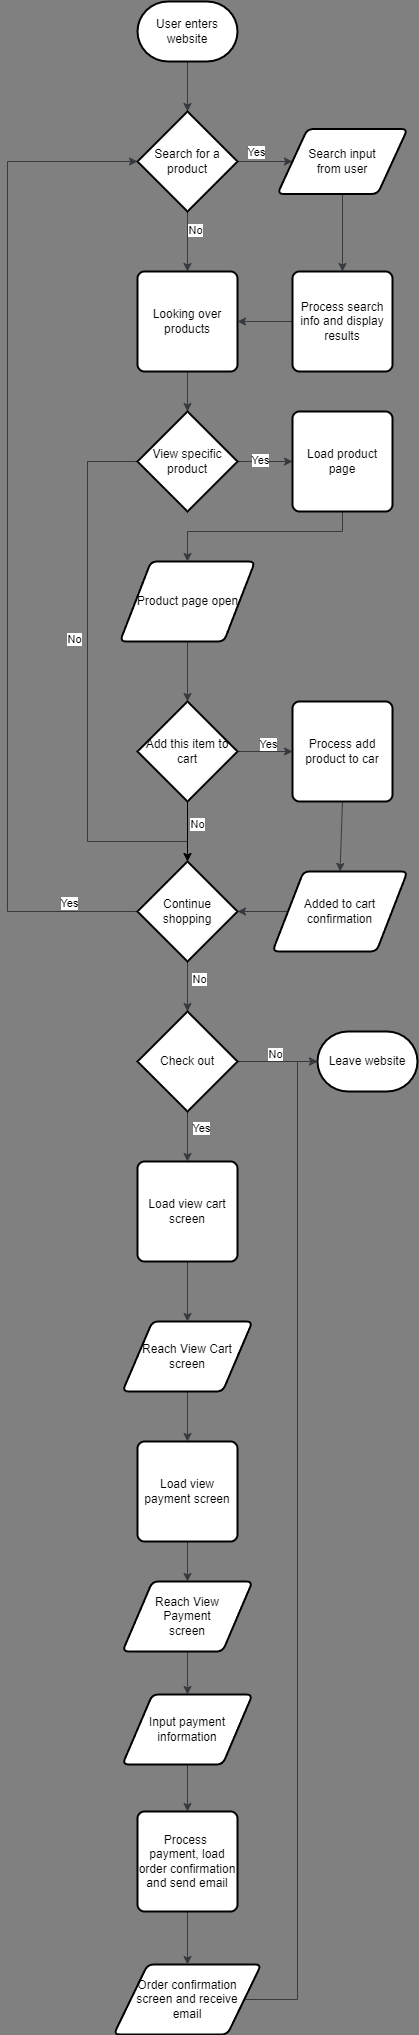

The diagram above was exported from draw.io. Its source (the exported page's mxGraphModel, read from the mxfile embedded in the PNG):
<mxGraphModel dx="1303" dy="851" grid="1" gridSize="10" guides="1" tooltips="1" connect="1" arrows="1" fold="1" page="1" pageScale="1" pageWidth="850" pageHeight="1100" background="#808080" math="0" shadow="0">
  <root>
    <mxCell id="0" />
    <mxCell id="1" parent="0" />
    <mxCell id="4" style="edgeStyle=none;html=1;exitX=0.5;exitY=1;exitDx=0;exitDy=0;exitPerimeter=0;entryX=0.5;entryY=0;entryDx=0;entryDy=0;entryPerimeter=0;fillColor=#eeeeee;strokeColor=#36393d;" edge="1" parent="1" source="2" target="3">
      <mxGeometry relative="1" as="geometry" />
    </mxCell>
    <mxCell id="2" value="User enters website" style="strokeWidth=2;html=1;shape=mxgraph.flowchart.terminator;whiteSpace=wrap;" vertex="1" parent="1">
      <mxGeometry x="210" y="50" width="100" height="60" as="geometry" />
    </mxCell>
    <mxCell id="5" style="edgeStyle=none;html=1;exitX=1;exitY=0.5;exitDx=0;exitDy=0;exitPerimeter=0;entryX=0;entryY=0.5;entryDx=0;entryDy=0;fillColor=#eeeeee;strokeColor=#36393d;" edge="1" parent="1" source="3" target="7">
      <mxGeometry relative="1" as="geometry">
        <mxPoint x="400" y="210" as="targetPoint" />
      </mxGeometry>
    </mxCell>
    <mxCell id="6" value="Yes" style="edgeLabel;html=1;align=center;verticalAlign=middle;resizable=0;points=[];" vertex="1" connectable="0" parent="5">
      <mxGeometry x="0.3259" y="-4" relative="1" as="geometry">
        <mxPoint x="-18" y="-14" as="offset" />
      </mxGeometry>
    </mxCell>
    <mxCell id="10" style="edgeStyle=none;html=1;exitX=0.5;exitY=1;exitDx=0;exitDy=0;exitPerimeter=0;entryX=0.5;entryY=0;entryDx=0;entryDy=0;fillColor=#eeeeee;strokeColor=#36393d;" edge="1" parent="1" source="3" target="9">
      <mxGeometry relative="1" as="geometry" />
    </mxCell>
    <mxCell id="11" value="No" style="edgeLabel;html=1;align=center;verticalAlign=middle;resizable=0;points=[];" vertex="1" connectable="0" parent="10">
      <mxGeometry x="-0.3556" y="-1" relative="1" as="geometry">
        <mxPoint x="8" as="offset" />
      </mxGeometry>
    </mxCell>
    <mxCell id="3" value="Search for a product" style="strokeWidth=2;html=1;shape=mxgraph.flowchart.decision;whiteSpace=wrap;" vertex="1" parent="1">
      <mxGeometry x="210" y="160" width="100" height="100" as="geometry" />
    </mxCell>
    <mxCell id="51" style="edgeStyle=none;rounded=0;html=1;exitX=0.5;exitY=1;exitDx=0;exitDy=0;entryX=0.5;entryY=0;entryDx=0;entryDy=0;fillColor=#eeeeee;strokeColor=#36393d;" edge="1" parent="1" source="7" target="50">
      <mxGeometry relative="1" as="geometry" />
    </mxCell>
    <mxCell id="7" value="Search input&lt;br&gt;from user" style="shape=parallelogram;html=1;strokeWidth=2;perimeter=parallelogramPerimeter;whiteSpace=wrap;rounded=1;arcSize=12;size=0.23;" vertex="1" parent="1">
      <mxGeometry x="350" y="177.5" width="130" height="65" as="geometry" />
    </mxCell>
    <mxCell id="14" style="edgeStyle=none;rounded=0;html=1;exitX=0.5;exitY=1;exitDx=0;exitDy=0;entryX=0.5;entryY=0;entryDx=0;entryDy=0;entryPerimeter=0;fillColor=#eeeeee;strokeColor=#36393d;" edge="1" parent="1" source="9" target="13">
      <mxGeometry relative="1" as="geometry" />
    </mxCell>
    <mxCell id="9" value="Looking over products" style="rounded=1;whiteSpace=wrap;html=1;absoluteArcSize=1;arcSize=14;strokeWidth=2;" vertex="1" parent="1">
      <mxGeometry x="210" y="320" width="100" height="100" as="geometry" />
    </mxCell>
    <mxCell id="16" style="edgeStyle=none;rounded=0;html=1;entryX=0;entryY=0.5;entryDx=0;entryDy=0;exitX=1;exitY=0.5;exitDx=0;exitDy=0;exitPerimeter=0;fillColor=#eeeeee;strokeColor=#36393d;" edge="1" parent="1" source="13" target="53">
      <mxGeometry relative="1" as="geometry">
        <mxPoint x="260" y="560" as="sourcePoint" />
        <mxPoint x="260" y="610" as="targetPoint" />
      </mxGeometry>
    </mxCell>
    <mxCell id="17" value="Yes" style="edgeLabel;html=1;align=center;verticalAlign=middle;resizable=0;points=[];" vertex="1" connectable="0" parent="16">
      <mxGeometry x="-0.4933" y="2" relative="1" as="geometry">
        <mxPoint x="8" as="offset" />
      </mxGeometry>
    </mxCell>
    <mxCell id="29" style="edgeStyle=none;rounded=0;html=1;exitX=0;exitY=0.5;exitDx=0;exitDy=0;exitPerimeter=0;entryX=0.5;entryY=0;entryDx=0;entryDy=0;entryPerimeter=0;fillColor=#eeeeee;strokeColor=#36393d;" edge="1" parent="1" source="13" target="24">
      <mxGeometry relative="1" as="geometry">
        <Array as="points">
          <mxPoint x="160" y="510" />
          <mxPoint x="160" y="890" />
          <mxPoint x="260" y="890" />
        </Array>
      </mxGeometry>
    </mxCell>
    <mxCell id="30" value="No" style="edgeLabel;html=1;align=center;verticalAlign=middle;resizable=0;points=[];" vertex="1" connectable="0" parent="29">
      <mxGeometry x="-0.1733" y="1" relative="1" as="geometry">
        <mxPoint x="-15" as="offset" />
      </mxGeometry>
    </mxCell>
    <mxCell id="13" value="View specific product" style="strokeWidth=2;html=1;shape=mxgraph.flowchart.decision;whiteSpace=wrap;" vertex="1" parent="1">
      <mxGeometry x="210" y="460" width="100" height="100" as="geometry" />
    </mxCell>
    <mxCell id="18" style="edgeStyle=none;rounded=0;html=1;exitX=0.5;exitY=1;exitDx=0;exitDy=0;entryX=0.5;entryY=0;entryDx=0;entryDy=0;entryPerimeter=0;fillColor=#eeeeee;strokeColor=#36393d;" edge="1" parent="1" source="20" target="19">
      <mxGeometry relative="1" as="geometry">
        <mxPoint x="260" y="770" as="targetPoint" />
        <mxPoint x="260" y="710" as="sourcePoint" />
      </mxGeometry>
    </mxCell>
    <mxCell id="21" style="edgeStyle=none;rounded=0;html=1;exitX=1;exitY=0.5;exitDx=0;exitDy=0;exitPerimeter=0;entryX=0;entryY=0.5;entryDx=0;entryDy=0;fillColor=#eeeeee;strokeColor=#36393d;" edge="1" parent="1" source="19" target="55">
      <mxGeometry relative="1" as="geometry">
        <mxPoint x="420" y="800" as="targetPoint" />
      </mxGeometry>
    </mxCell>
    <mxCell id="22" value="Yes" style="edgeLabel;html=1;align=center;verticalAlign=middle;resizable=0;points=[];" vertex="1" connectable="0" parent="21">
      <mxGeometry x="-0.3515" relative="1" as="geometry">
        <mxPoint x="13" y="-8" as="offset" />
      </mxGeometry>
    </mxCell>
    <mxCell id="25" style="edgeStyle=none;rounded=0;html=1;exitX=0.5;exitY=1;exitDx=0;exitDy=0;exitPerimeter=0;entryX=0.5;entryY=0;entryDx=0;entryDy=0;entryPerimeter=0;strokeColor=#000000;" edge="1" parent="1" source="19" target="24">
      <mxGeometry relative="1" as="geometry" />
    </mxCell>
    <mxCell id="26" value="No" style="edgeLabel;html=1;align=center;verticalAlign=middle;resizable=0;points=[];" vertex="1" connectable="0" parent="25">
      <mxGeometry x="-0.5067" y="-1" relative="1" as="geometry">
        <mxPoint x="10" y="8" as="offset" />
      </mxGeometry>
    </mxCell>
    <mxCell id="19" value="Add this item to cart" style="strokeWidth=2;html=1;shape=mxgraph.flowchart.decision;whiteSpace=wrap;" vertex="1" parent="1">
      <mxGeometry x="210" y="750" width="100" height="100" as="geometry" />
    </mxCell>
    <mxCell id="20" value="Product page open" style="shape=parallelogram;html=1;strokeWidth=2;perimeter=parallelogramPerimeter;whiteSpace=wrap;rounded=1;arcSize=12;size=0.23;" vertex="1" parent="1">
      <mxGeometry x="192.5" y="610" width="135" height="80" as="geometry" />
    </mxCell>
    <mxCell id="58" style="edgeStyle=none;rounded=0;html=1;exitX=0;exitY=0.5;exitDx=0;exitDy=0;entryX=1;entryY=0.5;entryDx=0;entryDy=0;entryPerimeter=0;fillColor=#eeeeee;strokeColor=#36393d;" edge="1" parent="1" source="23" target="24">
      <mxGeometry relative="1" as="geometry" />
    </mxCell>
    <mxCell id="23" value="Added to cart confirmation" style="shape=parallelogram;html=1;strokeWidth=2;perimeter=parallelogramPerimeter;whiteSpace=wrap;rounded=1;arcSize=12;size=0.23;" vertex="1" parent="1">
      <mxGeometry x="345" y="920" width="135" height="80" as="geometry" />
    </mxCell>
    <mxCell id="31" style="edgeStyle=none;rounded=0;html=1;exitX=0;exitY=0.5;exitDx=0;exitDy=0;exitPerimeter=0;entryX=0;entryY=0.5;entryDx=0;entryDy=0;entryPerimeter=0;fillColor=#eeeeee;strokeColor=#36393d;" edge="1" parent="1" source="24" target="3">
      <mxGeometry relative="1" as="geometry">
        <Array as="points">
          <mxPoint x="80" y="960" />
          <mxPoint x="80" y="210" />
        </Array>
      </mxGeometry>
    </mxCell>
    <mxCell id="32" value="Yes" style="edgeLabel;html=1;align=center;verticalAlign=middle;resizable=0;points=[];" vertex="1" connectable="0" parent="31">
      <mxGeometry x="-0.8488" y="2" relative="1" as="geometry">
        <mxPoint x="8" y="-11" as="offset" />
      </mxGeometry>
    </mxCell>
    <mxCell id="34" style="edgeStyle=none;rounded=0;html=1;exitX=0.5;exitY=1;exitDx=0;exitDy=0;exitPerimeter=0;entryX=0.5;entryY=0;entryDx=0;entryDy=0;entryPerimeter=0;fillColor=#eeeeee;strokeColor=#36393d;" edge="1" parent="1" source="24" target="33">
      <mxGeometry relative="1" as="geometry" />
    </mxCell>
    <mxCell id="35" value="No" style="edgeLabel;html=1;align=center;verticalAlign=middle;resizable=0;points=[];" vertex="1" connectable="0" parent="34">
      <mxGeometry x="-0.56" y="-3" relative="1" as="geometry">
        <mxPoint x="14" y="6" as="offset" />
      </mxGeometry>
    </mxCell>
    <mxCell id="24" value="Continue shopping" style="strokeWidth=2;html=1;shape=mxgraph.flowchart.decision;whiteSpace=wrap;" vertex="1" parent="1">
      <mxGeometry x="210" y="910" width="100" height="100" as="geometry" />
    </mxCell>
    <mxCell id="38" style="edgeStyle=none;rounded=0;html=1;exitX=1;exitY=0.5;exitDx=0;exitDy=0;exitPerimeter=0;entryX=0;entryY=0.5;entryDx=0;entryDy=0;entryPerimeter=0;fillColor=#eeeeee;strokeColor=#36393d;" edge="1" parent="1" source="33" target="37">
      <mxGeometry relative="1" as="geometry" />
    </mxCell>
    <mxCell id="39" value="No" style="edgeLabel;html=1;align=center;verticalAlign=middle;resizable=0;points=[];" vertex="1" connectable="0" parent="38">
      <mxGeometry x="-0.3833" y="2" relative="1" as="geometry">
        <mxPoint x="13" y="-6" as="offset" />
      </mxGeometry>
    </mxCell>
    <mxCell id="41" style="edgeStyle=none;rounded=0;html=1;exitX=0.5;exitY=1;exitDx=0;exitDy=0;exitPerimeter=0;entryX=0.5;entryY=0;entryDx=0;entryDy=0;fillColor=#eeeeee;strokeColor=#36393d;" edge="1" parent="1" source="33" target="59">
      <mxGeometry relative="1" as="geometry" />
    </mxCell>
    <mxCell id="42" value="Yes" style="edgeLabel;html=1;align=center;verticalAlign=middle;resizable=0;points=[];" vertex="1" connectable="0" parent="41">
      <mxGeometry x="-0.4533" y="1" relative="1" as="geometry">
        <mxPoint x="12" y="3" as="offset" />
      </mxGeometry>
    </mxCell>
    <mxCell id="33" value="Check out" style="strokeWidth=2;html=1;shape=mxgraph.flowchart.decision;whiteSpace=wrap;" vertex="1" parent="1">
      <mxGeometry x="210" y="1060" width="100" height="100" as="geometry" />
    </mxCell>
    <mxCell id="37" value="Leave website" style="strokeWidth=2;html=1;shape=mxgraph.flowchart.terminator;whiteSpace=wrap;" vertex="1" parent="1">
      <mxGeometry x="390" y="1080" width="100" height="60" as="geometry" />
    </mxCell>
    <mxCell id="44" style="edgeStyle=none;rounded=0;html=1;exitX=0.5;exitY=1;exitDx=0;exitDy=0;entryX=0.5;entryY=0;entryDx=0;entryDy=0;fillColor=#eeeeee;strokeColor=#36393d;" edge="1" parent="1" source="40" target="60">
      <mxGeometry relative="1" as="geometry" />
    </mxCell>
    <mxCell id="40" value="Reach View Cart screen" style="shape=parallelogram;html=1;strokeWidth=2;perimeter=parallelogramPerimeter;whiteSpace=wrap;rounded=1;arcSize=12;size=0.23;" vertex="1" parent="1">
      <mxGeometry x="195" y="1370" width="130" height="70" as="geometry" />
    </mxCell>
    <mxCell id="46" style="edgeStyle=none;rounded=0;html=1;exitX=0.5;exitY=1;exitDx=0;exitDy=0;entryX=0.5;entryY=0;entryDx=0;entryDy=0;fillColor=#eeeeee;strokeColor=#36393d;" edge="1" parent="1" source="43" target="45">
      <mxGeometry relative="1" as="geometry" />
    </mxCell>
    <mxCell id="43" value="Reach View&lt;br&gt;Payment&lt;br&gt;screen" style="shape=parallelogram;html=1;strokeWidth=2;perimeter=parallelogramPerimeter;whiteSpace=wrap;rounded=1;arcSize=12;size=0.23;" vertex="1" parent="1">
      <mxGeometry x="195" y="1630" width="130" height="70" as="geometry" />
    </mxCell>
    <mxCell id="48" style="edgeStyle=none;rounded=0;html=1;exitX=0.5;exitY=1;exitDx=0;exitDy=0;entryX=0.5;entryY=0;entryDx=0;entryDy=0;fillColor=#eeeeee;strokeColor=#36393d;" edge="1" parent="1" source="45" target="61">
      <mxGeometry relative="1" as="geometry" />
    </mxCell>
    <mxCell id="45" value="Input payment information" style="shape=parallelogram;html=1;strokeWidth=2;perimeter=parallelogramPerimeter;whiteSpace=wrap;rounded=1;arcSize=12;size=0.23;" vertex="1" parent="1">
      <mxGeometry x="195" y="1743" width="130" height="70" as="geometry" />
    </mxCell>
    <mxCell id="49" style="edgeStyle=none;rounded=0;html=1;exitX=1;exitY=0.5;exitDx=0;exitDy=0;entryX=0;entryY=0.5;entryDx=0;entryDy=0;entryPerimeter=0;fillColor=#eeeeee;strokeColor=#36393d;" edge="1" parent="1" source="47" target="37">
      <mxGeometry relative="1" as="geometry">
        <Array as="points">
          <mxPoint x="370" y="2048" />
          <mxPoint x="370" y="1110" />
        </Array>
      </mxGeometry>
    </mxCell>
    <mxCell id="47" value="Order confirmation&lt;br&gt;screen and receive&lt;br&gt;email" style="shape=parallelogram;html=1;strokeWidth=2;perimeter=parallelogramPerimeter;whiteSpace=wrap;rounded=1;arcSize=12;size=0.23;" vertex="1" parent="1">
      <mxGeometry x="186.25" y="2013" width="147.5" height="70" as="geometry" />
    </mxCell>
    <mxCell id="52" style="edgeStyle=none;rounded=0;html=1;exitX=0;exitY=0.5;exitDx=0;exitDy=0;entryX=1;entryY=0.5;entryDx=0;entryDy=0;fillColor=#eeeeee;strokeColor=#36393d;" edge="1" parent="1" source="50" target="9">
      <mxGeometry relative="1" as="geometry" />
    </mxCell>
    <mxCell id="50" value="Process search info and display results" style="rounded=1;whiteSpace=wrap;html=1;absoluteArcSize=1;arcSize=14;strokeWidth=2;" vertex="1" parent="1">
      <mxGeometry x="365" y="320" width="100" height="100" as="geometry" />
    </mxCell>
    <mxCell id="54" style="edgeStyle=none;rounded=0;html=1;exitX=0.5;exitY=1;exitDx=0;exitDy=0;entryX=0.5;entryY=0;entryDx=0;entryDy=0;fillColor=#eeeeee;strokeColor=#36393d;" edge="1" parent="1" source="53" target="20">
      <mxGeometry relative="1" as="geometry">
        <Array as="points">
          <mxPoint x="415" y="580" />
          <mxPoint x="260" y="580" />
        </Array>
      </mxGeometry>
    </mxCell>
    <mxCell id="53" value="Load product page" style="rounded=1;whiteSpace=wrap;html=1;absoluteArcSize=1;arcSize=14;strokeWidth=2;" vertex="1" parent="1">
      <mxGeometry x="365" y="460" width="100" height="100" as="geometry" />
    </mxCell>
    <mxCell id="57" style="edgeStyle=none;rounded=0;html=1;exitX=0.5;exitY=1;exitDx=0;exitDy=0;entryX=0.5;entryY=0;entryDx=0;entryDy=0;fillColor=#eeeeee;strokeColor=#36393d;" edge="1" parent="1" source="55" target="23">
      <mxGeometry relative="1" as="geometry" />
    </mxCell>
    <mxCell id="55" value="Process add product to car" style="rounded=1;whiteSpace=wrap;html=1;absoluteArcSize=1;arcSize=14;strokeWidth=2;" vertex="1" parent="1">
      <mxGeometry x="365" y="750" width="100" height="100" as="geometry" />
    </mxCell>
    <mxCell id="63" style="edgeStyle=none;rounded=0;html=1;exitX=0.5;exitY=1;exitDx=0;exitDy=0;entryX=0.5;entryY=0;entryDx=0;entryDy=0;fillColor=#eeeeee;strokeColor=#36393d;" edge="1" parent="1" source="59" target="40">
      <mxGeometry relative="1" as="geometry" />
    </mxCell>
    <mxCell id="59" value="Load view cart screen" style="rounded=1;whiteSpace=wrap;html=1;absoluteArcSize=1;arcSize=14;strokeWidth=2;" vertex="1" parent="1">
      <mxGeometry x="210" y="1210" width="100" height="100" as="geometry" />
    </mxCell>
    <mxCell id="62" style="edgeStyle=none;rounded=0;html=1;exitX=0.5;exitY=1;exitDx=0;exitDy=0;entryX=0.5;entryY=0;entryDx=0;entryDy=0;fillColor=#eeeeee;strokeColor=#36393d;" edge="1" parent="1" source="60" target="43">
      <mxGeometry relative="1" as="geometry" />
    </mxCell>
    <mxCell id="60" value="Load view payment screen" style="rounded=1;whiteSpace=wrap;html=1;absoluteArcSize=1;arcSize=14;strokeWidth=2;" vertex="1" parent="1">
      <mxGeometry x="210" y="1490" width="100" height="100" as="geometry" />
    </mxCell>
    <mxCell id="64" style="edgeStyle=none;rounded=0;html=1;exitX=0.5;exitY=1;exitDx=0;exitDy=0;entryX=0.5;entryY=0;entryDx=0;entryDy=0;fillColor=#eeeeee;strokeColor=#36393d;" edge="1" parent="1" source="61" target="47">
      <mxGeometry relative="1" as="geometry" />
    </mxCell>
    <mxCell id="61" value="Process&amp;nbsp; payment, load order confirmation and send email" style="rounded=1;whiteSpace=wrap;html=1;absoluteArcSize=1;arcSize=14;strokeWidth=2;" vertex="1" parent="1">
      <mxGeometry x="210" y="1860" width="100" height="100" as="geometry" />
    </mxCell>
  </root>
</mxGraphModel>